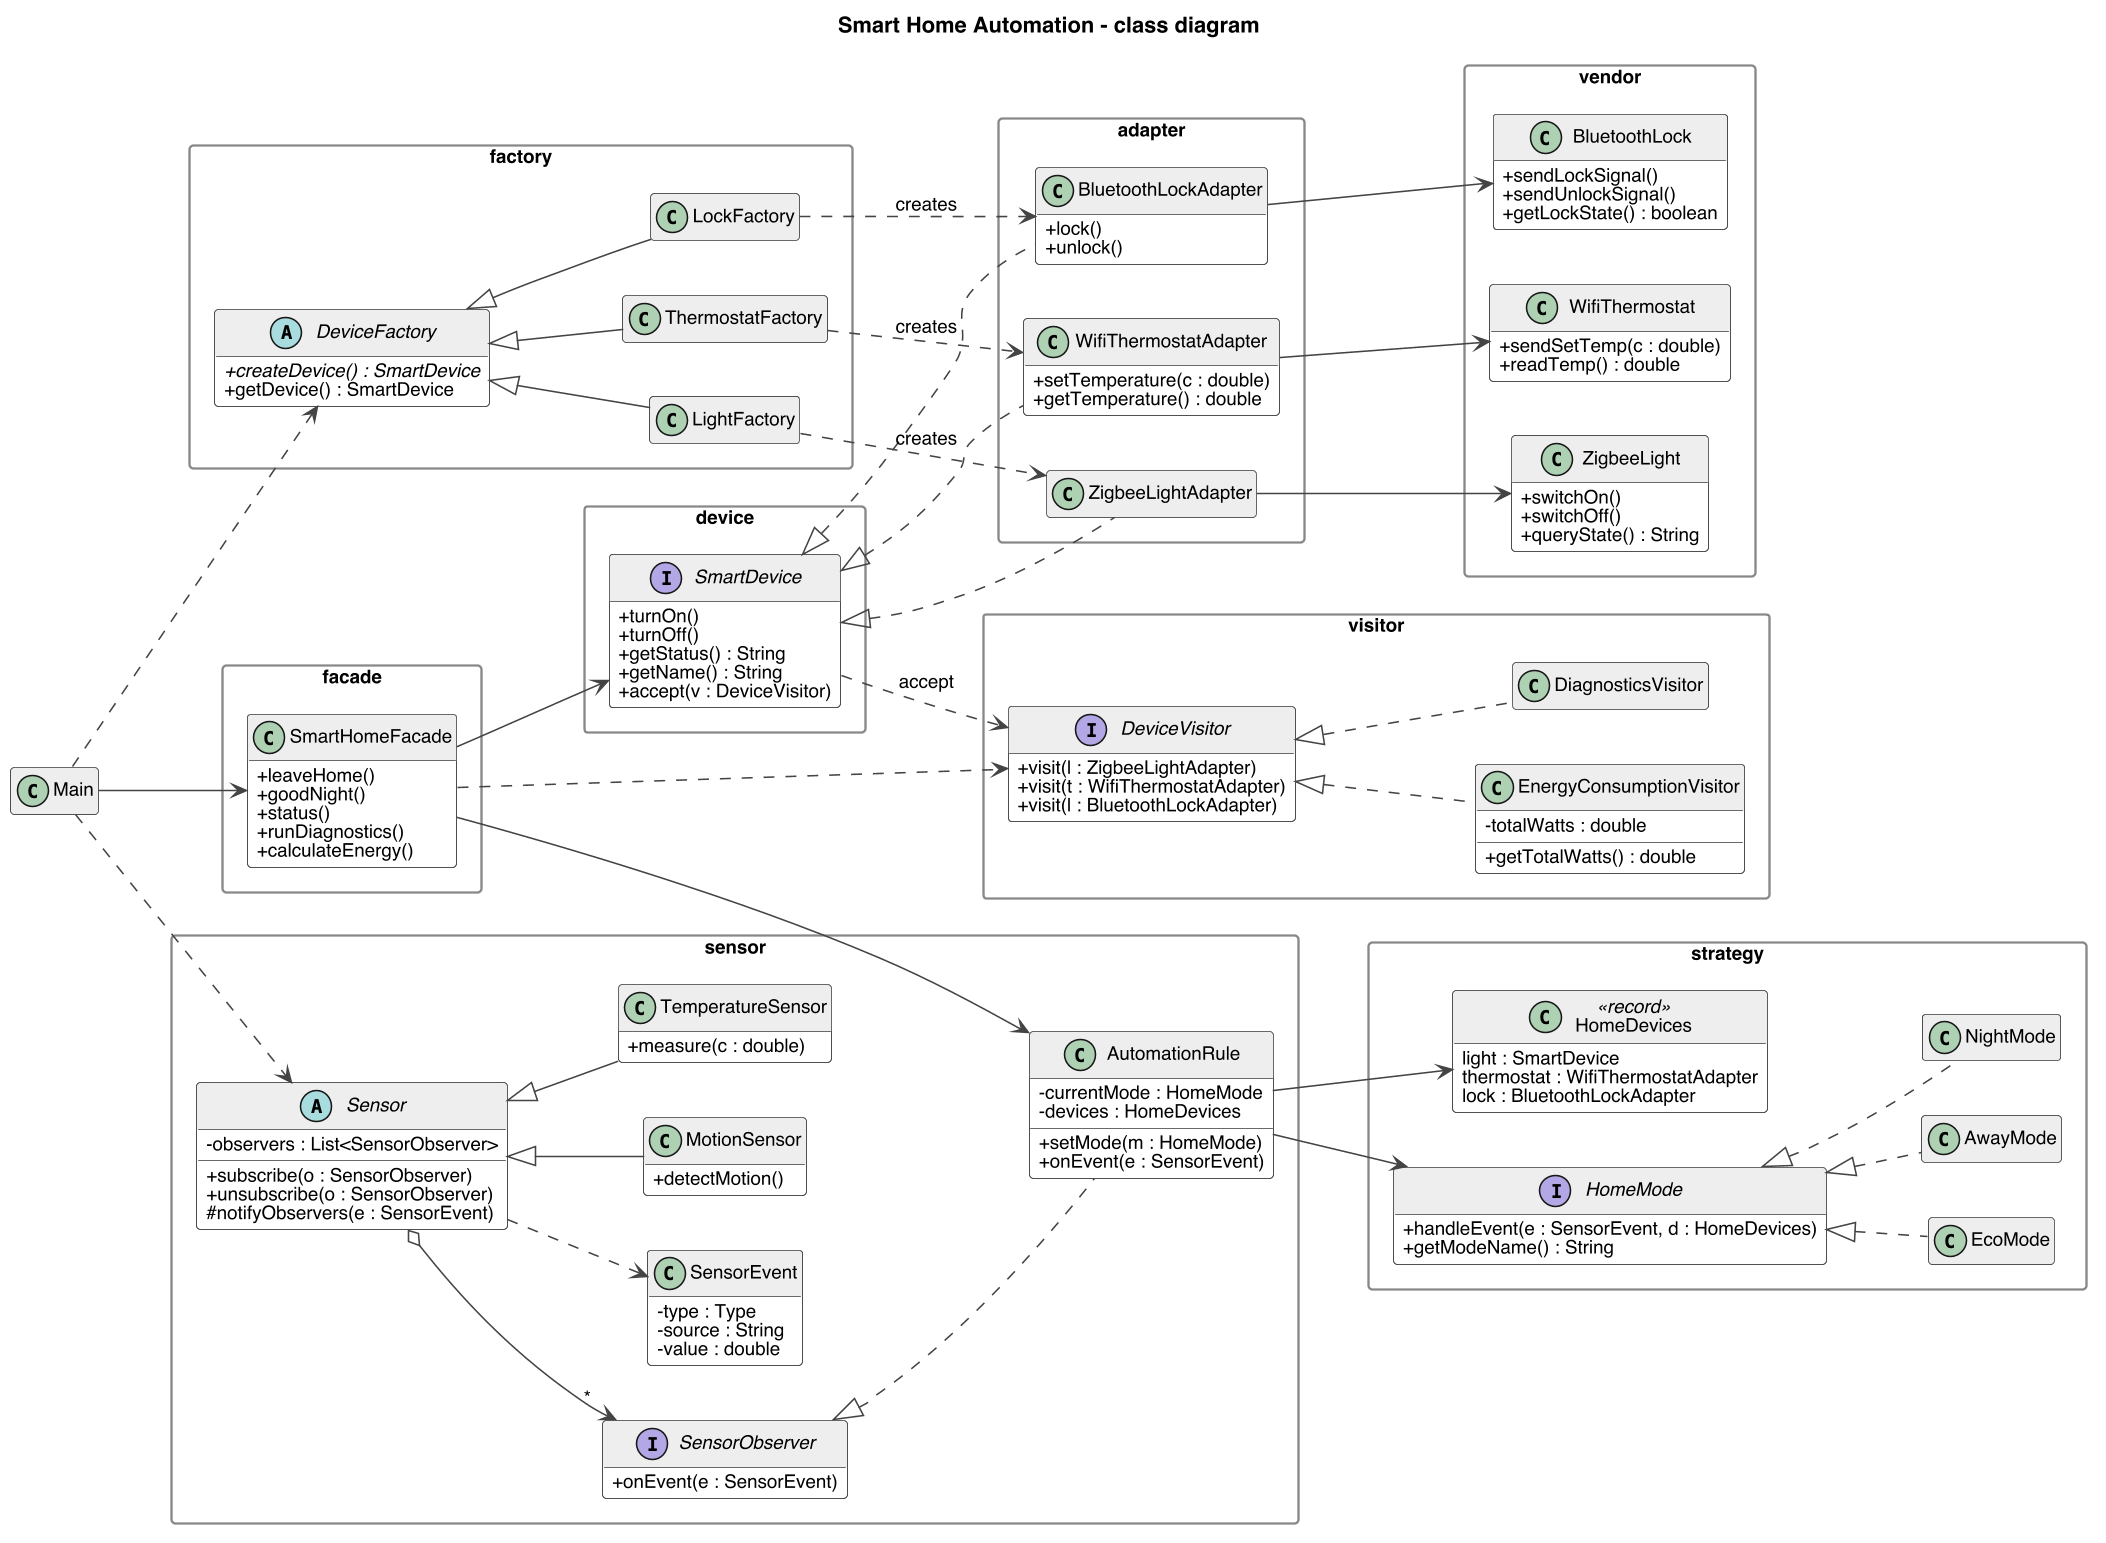

The diagram above was rendered by PlantUML. Its source (embedded in the PNG):
@startuml class-diagram
skinparam dpi 150
skinparam shadowing false
skinparam defaultFontName Helvetica
skinparam defaultFontSize 12
skinparam classAttributeIconSize 0
skinparam packageStyle rectangle
skinparam ArrowColor #444444
skinparam ClassBorderColor #444444
skinparam ClassBackgroundColor #FDFDFD
skinparam ClassHeaderBackgroundColor #EEEEEE
skinparam PackageBorderColor #888888
skinparam NoteBackgroundColor #FFF8DC
skinparam NoteBorderColor #B8A86A
skinparam SequenceLifeLineBorderColor #888888
skinparam ParticipantBackgroundColor #EEEEEE
skinparam ParticipantBorderColor #444444
hide empty members
title Smart Home Automation - class diagram
left to right direction

package device {
  interface SmartDevice {
    +turnOn()
    +turnOff()
    +getStatus() : String
    +getName() : String
    +accept(v : DeviceVisitor)
  }
}

package vendor {
  class ZigbeeLight {
    +switchOn()
    +switchOff()
    +queryState() : String
  }
  class WifiThermostat {
    +sendSetTemp(c : double)
    +readTemp() : double
  }
  class BluetoothLock {
    +sendLockSignal()
    +sendUnlockSignal()
    +getLockState() : boolean
  }
}

package adapter {
  class ZigbeeLightAdapter
  class WifiThermostatAdapter {
    +setTemperature(c : double)
    +getTemperature() : double
  }
  class BluetoothLockAdapter {
    +lock()
    +unlock()
  }
}

package factory {
  abstract class DeviceFactory {
    +{abstract} createDevice() : SmartDevice
    +getDevice() : SmartDevice
  }
  class LightFactory
  class ThermostatFactory
  class LockFactory
}

package sensor {
  abstract class Sensor {
    -observers : List<SensorObserver>
    +subscribe(o : SensorObserver)
    +unsubscribe(o : SensorObserver)
    #notifyObservers(e : SensorEvent)
  }
  class MotionSensor {
    +detectMotion()
  }
  class TemperatureSensor {
    +measure(c : double)
  }
  interface SensorObserver {
    +onEvent(e : SensorEvent)
  }
  class SensorEvent {
    -type : Type
    -source : String
    -value : double
  }
  class AutomationRule {
    -currentMode : HomeMode
    -devices : HomeDevices
    +setMode(m : HomeMode)
    +onEvent(e : SensorEvent)
  }
}

package strategy {
  interface HomeMode {
    +handleEvent(e : SensorEvent, d : HomeDevices)
    +getModeName() : String
  }
  class EcoMode
  class AwayMode
  class NightMode
  class HomeDevices <<record>> {
    light : SmartDevice
    thermostat : WifiThermostatAdapter
    lock : BluetoothLockAdapter
  }
}

package visitor {
  interface DeviceVisitor {
    +visit(l : ZigbeeLightAdapter)
    +visit(t : WifiThermostatAdapter)
    +visit(l : BluetoothLockAdapter)
  }
  class DiagnosticsVisitor
  class EnergyConsumptionVisitor {
    -totalWatts : double
    +getTotalWatts() : double
  }
}

package facade {
  class SmartHomeFacade {
    +leaveHome()
    +goodNight()
    +status()
    +runDiagnostics()
    +calculateEnergy()
  }
}

class Main

SmartDevice <|.. ZigbeeLightAdapter
SmartDevice <|.. WifiThermostatAdapter
SmartDevice <|.. BluetoothLockAdapter
ZigbeeLightAdapter --> ZigbeeLight
WifiThermostatAdapter --> WifiThermostat
BluetoothLockAdapter --> BluetoothLock

DeviceFactory <|-- LightFactory
DeviceFactory <|-- ThermostatFactory
DeviceFactory <|-- LockFactory
LightFactory ..> ZigbeeLightAdapter : creates
ThermostatFactory ..> WifiThermostatAdapter : creates
LockFactory ..> BluetoothLockAdapter : creates

Sensor <|-- MotionSensor
Sensor <|-- TemperatureSensor
Sensor o--> "*" SensorObserver
SensorObserver <|.. AutomationRule
Sensor ..> SensorEvent

AutomationRule --> HomeMode
AutomationRule --> HomeDevices
HomeMode <|.. EcoMode
HomeMode <|.. AwayMode
HomeMode <|.. NightMode

DeviceVisitor <|.. DiagnosticsVisitor
DeviceVisitor <|.. EnergyConsumptionVisitor
SmartDevice ..> DeviceVisitor : accept

SmartHomeFacade --> SmartDevice
SmartHomeFacade --> AutomationRule
SmartHomeFacade ..> DeviceVisitor

Main ..> DeviceFactory
Main ..> Sensor
Main --> SmartHomeFacade
@enduml